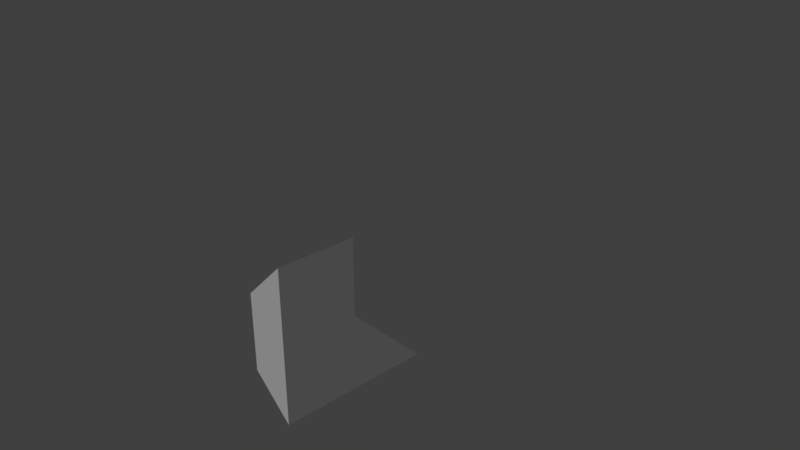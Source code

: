 # Source: b3p1_harder.blend  (saved by Blender 2.78.0; exported with 4.5.12 LTS)
import bpy
from mathutils import Matrix  # noqa: F401  (used for matrix-valued properties, if any)

bpy.ops.wm.read_factory_settings(use_empty=True)
scene = bpy.context.scene
scene.name = 'Scene'

# ---- collections
col_collection_1 = bpy.data.collections.new('Collection 1'); scene.collection.children.link(col_collection_1)

# ---- materials (node trees are filled in below, after node groups)
mat_black = bpy.data.materials.new('black')
mat_black.alpha_threshold = 0.0
mat_black.use_transparent_shadow = False
mat_black.roughness = 0.5
mat_purple = bpy.data.materials.new('purple')
mat_purple.alpha_threshold = 0.0
mat_purple.use_transparent_shadow = False
mat_purple.roughness = 0.5
mat_purple.line_color = (0.0, 0.0, 0.0, 1.0)

# ---- material node trees

# ---- world
world_world = bpy.data.worlds.new('World'); scene.world = world_world
world_world.color = (0.05088, 0.05088, 0.05088)
world_world.use_sun_shadow = False
world_world.sun_shadow_jitter_overblur = 0.0
world_world.cycles.sampling_method = 'MANUAL'

# ---- cameras
cam_camera = bpy.data.cameras.new('Camera')
cam_camera.clip_end = 100.0
cam_camera.lens = 35.0
cam_camera.sensor_width = 32.0
cam_camera.sensor_height = 18.0
cam_camera.ortho_scale = 7.314
cam_camera.dof.focus_distance = 0.0
cam_camera.dof.aperture_fstop = 128.0

# ---- lights
light_lamp = bpy.data.lights.new('Lamp', 'SUN')
light_lamp.transmission_factor = 0.0
light_lamp.cutoff_distance = 30.0
light_lamp.angle = 0.1993
light_lamp.energy = 1.0
light_lamp.shadow_buffer_clip_start = 1.001
light_lamp.shadow_soft_size = 0.1
light_lamp.shadow_cascade_max_distance = 1000.0

# ---- meshes
me_cube_019 = bpy.data.meshes.new('Cube.019')
me_cube_019.from_pydata([(-0.5, 0.4463, 0.5017), (-0.5, -0.06948, 0.5017), (-1.0, 0.9463, 1.002), (-1.0, -0.05368, 1.002)], [], [(2, 3, 1, 0)])
me_cube_019.materials.append(mat_black)
me_cube_019.use_remesh_preserve_volume = False
me_cube_019.use_remesh_preserve_attributes = False
me_cube_019.use_mirror_vertex_groups = False
me_cube_019.update()
me_cube_018 = bpy.data.meshes.new('Cube.018')
me_cube_018.from_pydata([(-0.9884, 0.4463, 0.0), (-0.4884, 0.4463, 0.5), (-0.9884, 0.9463, 1.0)], [], [(1, 0, 2)])
me_cube_018.materials.append(mat_black)
me_cube_018.use_remesh_preserve_volume = False
me_cube_018.use_remesh_preserve_attributes = False
me_cube_018.use_mirror_vertex_groups = False
me_cube_018.update()
me_cube_017 = bpy.data.meshes.new('Cube.017')
me_cube_017.from_pydata([(-1.0, 0.4471, 0.0), (-0.5, 0.4471, -0.5), (-0.5, 0.4471, 0.5), (-1.0, 0.4471, -1.0)], [], [(1, 3, 0, 2)])
me_cube_017.materials.append(mat_black)
me_cube_017.use_remesh_preserve_volume = False
me_cube_017.use_remesh_preserve_attributes = False
me_cube_017.use_mirror_vertex_groups = False
me_cube_017.update()
me_cube_016 = bpy.data.meshes.new('Cube.016')
me_cube_016.from_pydata([(-0.4986, 0.4463, -0.5), (-0.4986, 0.4463, 0.5), (-0.4986, -0.06948, 0.5), (-0.4986, -0.06948, -0.5)], [], [(3, 0, 1, 2)])
me_cube_016.materials.append(mat_black)
me_cube_016.use_remesh_preserve_volume = False
me_cube_016.use_remesh_preserve_attributes = False
me_cube_016.use_mirror_vertex_groups = False
me_cube_016.update()
me_cube_015 = bpy.data.meshes.new('Cube.015')
me_cube_015.from_pydata([(-0.9958, -0.05368, -1.0), (-0.4958, 0.4463, -0.5), (-0.4958, -0.06948, -0.5), (-0.9958, 0.4463, -1.0)], [], [(3, 1, 2, 0)])
me_cube_015.materials.append(mat_black)
me_cube_015.use_remesh_preserve_volume = False
me_cube_015.use_remesh_preserve_attributes = False
me_cube_015.use_mirror_vertex_groups = False
me_cube_015.update()
me_cube_002 = bpy.data.meshes.new('Cube.002')
me_cube_002.from_pydata([(-1.0, -0.05368, -1.0), (-1.0, 0.4463, 0.0), (-0.5, 0.4463, -0.5), (-0.5, 0.4463, 0.5), (-0.5, -0.06948, 0.5), (-1.0, 0.4463, 1.0), (-1.0, 0.9463, 1.0), (-0.5, -0.06948, -0.5), (-1.0, 0.4463, -1.0), (-1.0, -0.05368, 1.0)], [(5, 8)], [(8, 2, 7, 0), (7, 2, 3, 4), (2, 8, 1, 3), (4, 9, 0, 7), (0, 9, 5, 1, 8), (6, 1, 5), (3, 1, 6), (6, 9, 4, 3)])
me_cube_002.materials.append(mat_purple)
me_cube_002.use_remesh_preserve_volume = False
me_cube_002.use_remesh_preserve_attributes = False
me_cube_002.use_mirror_vertex_groups = False
me_cube_002.update()

# ---- objects
ob_b2p1_b2p2_a1 = bpy.data.objects.new('b2p1_b2p2_a1', me_cube_019)
ob_b2p1_b2p3_a2 = bpy.data.objects.new('b2p1_b2p3_a2', me_cube_018)
ob_b2p1_b2p3_a1 = bpy.data.objects.new('b2p1_b2p3_a1', me_cube_017)
ob_b2p1_bb2_a2 = bpy.data.objects.new('b2p1_bb2_a2', me_cube_016)
ob_b2p1_bb2_a1 = bpy.data.objects.new('b2p1_bb2_a1', me_cube_015)
ob_b2p1 = bpy.data.objects.new('b2p1', me_cube_002)
ob_lamp = bpy.data.objects.new('Lamp', light_lamp)
ob_camera = bpy.data.objects.new('Camera', cam_camera)

# ---- transforms, parenting, visibility, modifiers, constraints
ob_b2p1_b2p2_a1.location = (-0.003698, -1.991, -7.761e-11)
ob_b2p1_b2p2_a1.rotation_euler = (3.142, 1.192e-07, 3.142)
ob_b2p1_b2p2_a1.scale = (1.0, 2.0, 1.0)
ob_b2p1_b2p2_a1.lock_rotations_4d = False
ob_b2p1_b2p2_a1.empty_display_type = 'ARROWS'
ob_b2p1_b2p2_a1.lineart.crease_threshold = 0.0
ob_b2p1_b2p3_a2.location = (0.007396, -1.991, -1.94e-10)
ob_b2p1_b2p3_a2.rotation_euler = (3.142, 1.192e-07, 3.142)
ob_b2p1_b2p3_a2.scale = (1.0, 2.0, 1.0)
ob_b2p1_b2p3_a2.lock_rotations_4d = False
ob_b2p1_b2p3_a2.empty_display_type = 'ARROWS'
ob_b2p1_b2p3_a2.lineart.crease_threshold = 0.0
ob_b2p1_b2p3_a1.location = (-0.003698, -1.991, -7.761e-11)
ob_b2p1_b2p3_a1.rotation_euler = (3.142, 1.192e-07, 3.142)
ob_b2p1_b2p3_a1.scale = (1.0, 2.0, 1.0)
ob_b2p1_b2p3_a1.lock_rotations_4d = False
ob_b2p1_b2p3_a1.empty_display_type = 'ARROWS'
ob_b2p1_b2p3_a1.lineart.crease_threshold = 0.0
ob_b2p1_bb2_a2.location = (-0.003698, -1.991, -7.761e-11)
ob_b2p1_bb2_a2.rotation_euler = (3.142, 1.192e-07, 3.142)
ob_b2p1_bb2_a2.scale = (1.0, 2.0, 1.0)
ob_b2p1_bb2_a2.lock_rotations_4d = False
ob_b2p1_bb2_a2.empty_display_type = 'ARROWS'
ob_b2p1_bb2_a2.lineart.crease_threshold = 0.0
ob_b2p1_bb2_a1.location = (-0.003698, -1.991, -7.761e-11)
ob_b2p1_bb2_a1.rotation_euler = (3.142, 1.192e-07, 3.142)
ob_b2p1_bb2_a1.scale = (1.0, 2.0, 1.0)
ob_b2p1_bb2_a1.lock_rotations_4d = False
ob_b2p1_bb2_a1.empty_display_type = 'ARROWS'
ob_b2p1_bb2_a1.lineart.crease_threshold = 0.0
ob_b2p1.location = (-0.003698, -1.991, -7.761e-11)
ob_b2p1.rotation_euler = (3.142, 1.192e-07, 3.142)
ob_b2p1.scale = (1.0, 2.0, 1.0)
ob_b2p1.lock_rotations_4d = False
ob_b2p1.empty_display_type = 'ARROWS'
ob_b2p1.lineart.crease_threshold = 0.0
ob_lamp.location = (-4.13, -3.956, 4.017)
ob_lamp.rotation_euler = (0.2643, -0.7928, 1.34)
ob_lamp.lock_rotations_4d = False
ob_lamp.empty_display_type = 'ARROWS'
ob_lamp.color = (0.0, 0.0, 0.0, 0.0)
ob_lamp.hide_select = True
ob_lamp.lineart.crease_threshold = 0.0
ob_camera.location = (7.481, -6.508, 5.344)
ob_camera.rotation_euler = (1.109, 0.0, 0.8149)
ob_camera.lock_rotations_4d = False
ob_camera.empty_display_type = 'ARROWS'
ob_camera.color = (0.0, 0.0, 0.0, 0.0)
ob_camera.hide_select = True
ob_camera.display_type = 'WIRE'
ob_camera.lineart.crease_threshold = 0.0

# ---- collection membership
col_collection_1.objects.link(ob_b2p1_b2p2_a1)
col_collection_1.objects.link(ob_b2p1_b2p3_a2)
col_collection_1.objects.link(ob_b2p1_b2p3_a1)
col_collection_1.objects.link(ob_b2p1_bb2_a2)
col_collection_1.objects.link(ob_b2p1_bb2_a1)
col_collection_1.objects.link(ob_b2p1)
col_collection_1.objects.link(ob_lamp)
col_collection_1.objects.link(ob_camera)

# ---- scene / render settings (as saved in the file)
scene.camera = ob_camera
scene.frame_start = 1; scene.frame_end = 250; scene.frame_set(1)
scene.render.engine = 'BLENDER_EEVEE_NEXT'
scene.render.resolution_percentage = 50
scene.render.dither_intensity = 0.0
scene.cycles.use_denoising = False
scene.cycles.samples = 128
scene.cycles.sampling_pattern = 'TABULATED_SOBOL'
scene.cycles.light_sampling_threshold = 0.0
scene.cycles.use_adaptive_sampling = False
scene.cycles.use_light_tree = False
scene.cycles.blur_glossy = 0.0
scene.cycles.sample_clamp_indirect = 0.0
scene.view_settings.view_transform = 'Standard'
bpy.context.view_layer.update()
